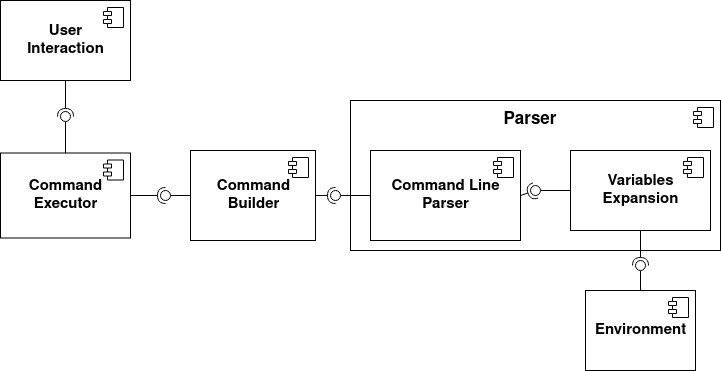

The diagram above was exported from draw.io. Its source (the exported page's mxGraphModel, read from the mxfile embedded in the PNG):
<mxGraphModel dx="1358" dy="775" grid="1" gridSize="10" guides="1" tooltips="1" connect="1" arrows="1" fold="1" page="1" pageScale="1" pageWidth="850" pageHeight="1100" math="0" shadow="0">
  <root>
    <mxCell id="0" />
    <mxCell id="1" parent="0" />
    <mxCell id="Lzo_9yhPANTDMWVqsEig-1" value="&lt;div&gt;&lt;font style=&quot;font-size: 15px&quot;&gt;&lt;b&gt;User &lt;br&gt;&lt;/b&gt;&lt;/font&gt;&lt;/div&gt;&lt;div&gt;&lt;font style=&quot;font-size: 15px&quot;&gt;&lt;b&gt;Interaction&lt;/b&gt;&lt;/font&gt;&lt;/div&gt;" style="html=1;dropTarget=0;" vertex="1" parent="1">
      <mxGeometry x="50" y="150" width="130" height="80" as="geometry" />
    </mxCell>
    <mxCell id="Lzo_9yhPANTDMWVqsEig-2" value="" style="shape=module;jettyWidth=8;jettyHeight=4;" vertex="1" parent="Lzo_9yhPANTDMWVqsEig-1">
      <mxGeometry x="1" width="20" height="20" relative="1" as="geometry">
        <mxPoint x="-27" y="7" as="offset" />
      </mxGeometry>
    </mxCell>
    <mxCell id="Lzo_9yhPANTDMWVqsEig-5" value="" style="html=1;dropTarget=0;align=center;" vertex="1" parent="1">
      <mxGeometry x="400" y="250" width="370" height="150" as="geometry" />
    </mxCell>
    <mxCell id="Lzo_9yhPANTDMWVqsEig-6" value="" style="shape=module;jettyWidth=8;jettyHeight=4;" vertex="1" parent="Lzo_9yhPANTDMWVqsEig-5">
      <mxGeometry x="1" width="20" height="20" relative="1" as="geometry">
        <mxPoint x="-27" y="7" as="offset" />
      </mxGeometry>
    </mxCell>
    <mxCell id="Lzo_9yhPANTDMWVqsEig-9" value="&lt;div style=&quot;font-size: 15px&quot;&gt;&lt;font style=&quot;font-size: 15px&quot;&gt;&lt;b&gt;Command Line &lt;br&gt;&lt;/b&gt;&lt;/font&gt;&lt;/div&gt;&lt;div style=&quot;font-size: 15px&quot;&gt;&lt;font style=&quot;font-size: 15px&quot;&gt;&lt;b&gt;Parser&lt;br&gt;&lt;/b&gt;&lt;/font&gt;&lt;/div&gt;" style="html=1;dropTarget=0;" vertex="1" parent="1">
      <mxGeometry x="420" y="300" width="150" height="90" as="geometry" />
    </mxCell>
    <mxCell id="Lzo_9yhPANTDMWVqsEig-10" value="" style="shape=module;jettyWidth=8;jettyHeight=4;" vertex="1" parent="Lzo_9yhPANTDMWVqsEig-9">
      <mxGeometry x="1" width="20" height="20" relative="1" as="geometry">
        <mxPoint x="-27" y="7" as="offset" />
      </mxGeometry>
    </mxCell>
    <mxCell id="Lzo_9yhPANTDMWVqsEig-11" value="&lt;div&gt;&lt;br&gt;&lt;/div&gt;&lt;div&gt;&lt;br&gt;&lt;/div&gt;" style="text;html=1;align=center;verticalAlign=middle;resizable=0;points=[];autosize=1;" vertex="1" parent="1">
      <mxGeometry x="130" y="280" width="20" height="30" as="geometry" />
    </mxCell>
    <mxCell id="Lzo_9yhPANTDMWVqsEig-3" value="&lt;div style=&quot;font-size: 15px&quot;&gt;&lt;font style=&quot;font-size: 15px&quot;&gt;&lt;b&gt;Variables &lt;br&gt;&lt;/b&gt;&lt;/font&gt;&lt;/div&gt;&lt;div style=&quot;font-size: 15px&quot;&gt;&lt;font style=&quot;font-size: 15px&quot;&gt;&lt;b&gt;Expansion&lt;br&gt;&lt;/b&gt;&lt;/font&gt;&lt;/div&gt;" style="html=1;dropTarget=0;" vertex="1" parent="1">
      <mxGeometry x="620" y="300" width="140" height="80" as="geometry" />
    </mxCell>
    <mxCell id="Lzo_9yhPANTDMWVqsEig-4" value="" style="shape=module;jettyWidth=8;jettyHeight=4;" vertex="1" parent="Lzo_9yhPANTDMWVqsEig-3">
      <mxGeometry x="1" width="20" height="20" relative="1" as="geometry">
        <mxPoint x="-27" y="7" as="offset" />
      </mxGeometry>
    </mxCell>
    <mxCell id="Lzo_9yhPANTDMWVqsEig-14" value="&lt;div style=&quot;font-size: 15px&quot;&gt;&lt;font style=&quot;font-size: 15px&quot;&gt;&lt;b&gt;Command &lt;br&gt;&lt;/b&gt;&lt;/font&gt;&lt;/div&gt;&lt;div style=&quot;font-size: 15px&quot;&gt;&lt;font style=&quot;font-size: 15px&quot;&gt;&lt;b&gt;Builder&lt;/b&gt;&lt;/font&gt;&lt;/div&gt;" style="html=1;dropTarget=0;" vertex="1" parent="1">
      <mxGeometry x="240" y="300" width="125" height="90" as="geometry" />
    </mxCell>
    <mxCell id="Lzo_9yhPANTDMWVqsEig-15" value="" style="shape=module;jettyWidth=8;jettyHeight=4;" vertex="1" parent="Lzo_9yhPANTDMWVqsEig-14">
      <mxGeometry x="1" width="20" height="20" relative="1" as="geometry">
        <mxPoint x="-27" y="7" as="offset" />
      </mxGeometry>
    </mxCell>
    <mxCell id="Lzo_9yhPANTDMWVqsEig-16" value="&lt;div style=&quot;font-size: 15px&quot;&gt;&lt;font style=&quot;font-size: 15px&quot;&gt;&lt;b&gt;Command &lt;br&gt;&lt;/b&gt;&lt;/font&gt;&lt;/div&gt;&lt;div style=&quot;font-size: 15px&quot;&gt;&lt;font style=&quot;font-size: 15px&quot;&gt;&lt;b&gt;Executor&lt;/b&gt;&lt;/font&gt;&lt;/div&gt;" style="html=1;dropTarget=0;" vertex="1" parent="1">
      <mxGeometry x="50" y="302.5" width="130" height="85" as="geometry" />
    </mxCell>
    <mxCell id="Lzo_9yhPANTDMWVqsEig-17" value="" style="shape=module;jettyWidth=8;jettyHeight=4;" vertex="1" parent="Lzo_9yhPANTDMWVqsEig-16">
      <mxGeometry x="1" width="20" height="20" relative="1" as="geometry">
        <mxPoint x="-27" y="7" as="offset" />
      </mxGeometry>
    </mxCell>
    <mxCell id="Lzo_9yhPANTDMWVqsEig-18" value="&lt;font style=&quot;font-size: 15px&quot;&gt;&lt;b&gt;Environment&lt;/b&gt;&lt;/font&gt;" style="html=1;dropTarget=0;" vertex="1" parent="1">
      <mxGeometry x="635" y="440" width="110" height="80" as="geometry" />
    </mxCell>
    <mxCell id="Lzo_9yhPANTDMWVqsEig-19" value="" style="shape=module;jettyWidth=8;jettyHeight=4;" vertex="1" parent="Lzo_9yhPANTDMWVqsEig-18">
      <mxGeometry x="1" width="20" height="20" relative="1" as="geometry">
        <mxPoint x="-27" y="7" as="offset" />
      </mxGeometry>
    </mxCell>
    <mxCell id="Lzo_9yhPANTDMWVqsEig-27" value="" style="rounded=0;orthogonalLoop=1;jettySize=auto;html=1;endArrow=none;endFill=0;exitX=0;exitY=0.5;exitDx=0;exitDy=0;" edge="1" target="Lzo_9yhPANTDMWVqsEig-29" parent="1" source="Lzo_9yhPANTDMWVqsEig-3">
      <mxGeometry relative="1" as="geometry">
        <mxPoint x="380" y="145" as="sourcePoint" />
      </mxGeometry>
    </mxCell>
    <mxCell id="Lzo_9yhPANTDMWVqsEig-28" value="" style="rounded=0;orthogonalLoop=1;jettySize=auto;html=1;endArrow=halfCircle;endFill=0;entryX=0.5;entryY=0.5;entryDx=0;entryDy=0;endSize=6;strokeWidth=1;exitX=1;exitY=0.5;exitDx=0;exitDy=0;" edge="1" target="Lzo_9yhPANTDMWVqsEig-29" parent="1" source="Lzo_9yhPANTDMWVqsEig-9">
      <mxGeometry relative="1" as="geometry">
        <mxPoint x="420" y="145" as="sourcePoint" />
      </mxGeometry>
    </mxCell>
    <mxCell id="Lzo_9yhPANTDMWVqsEig-29" value="" style="ellipse;whiteSpace=wrap;html=1;fontFamily=Helvetica;fontSize=12;fontColor=#000000;align=center;strokeColor=#000000;fillColor=#ffffff;points=[];aspect=fixed;resizable=0;" vertex="1" parent="1">
      <mxGeometry x="580" y="335" width="10" height="10" as="geometry" />
    </mxCell>
    <mxCell id="Lzo_9yhPANTDMWVqsEig-30" value="" style="rounded=0;orthogonalLoop=1;jettySize=auto;html=1;endArrow=none;endFill=0;exitX=0.5;exitY=0;exitDx=0;exitDy=0;" edge="1" target="Lzo_9yhPANTDMWVqsEig-32" parent="1" source="Lzo_9yhPANTDMWVqsEig-18">
      <mxGeometry relative="1" as="geometry">
        <mxPoint x="380" y="175" as="sourcePoint" />
      </mxGeometry>
    </mxCell>
    <mxCell id="Lzo_9yhPANTDMWVqsEig-31" value="" style="rounded=0;orthogonalLoop=1;jettySize=auto;html=1;endArrow=halfCircle;endFill=0;entryX=0.5;entryY=0.5;entryDx=0;entryDy=0;endSize=6;strokeWidth=1;exitX=0.5;exitY=1;exitDx=0;exitDy=0;" edge="1" target="Lzo_9yhPANTDMWVqsEig-32" parent="1" source="Lzo_9yhPANTDMWVqsEig-3">
      <mxGeometry relative="1" as="geometry">
        <mxPoint x="420" y="175" as="sourcePoint" />
      </mxGeometry>
    </mxCell>
    <mxCell id="Lzo_9yhPANTDMWVqsEig-32" value="" style="ellipse;whiteSpace=wrap;html=1;fontFamily=Helvetica;fontSize=12;fontColor=#000000;align=center;strokeColor=#000000;fillColor=#ffffff;points=[];aspect=fixed;resizable=0;" vertex="1" parent="1">
      <mxGeometry x="685" y="410" width="10" height="10" as="geometry" />
    </mxCell>
    <mxCell id="Lzo_9yhPANTDMWVqsEig-33" value="" style="rounded=0;orthogonalLoop=1;jettySize=auto;html=1;endArrow=none;endFill=0;exitX=0;exitY=0.5;exitDx=0;exitDy=0;" edge="1" target="Lzo_9yhPANTDMWVqsEig-35" parent="1" source="Lzo_9yhPANTDMWVqsEig-9">
      <mxGeometry relative="1" as="geometry">
        <mxPoint x="380" y="205" as="sourcePoint" />
      </mxGeometry>
    </mxCell>
    <mxCell id="Lzo_9yhPANTDMWVqsEig-34" value="" style="rounded=0;orthogonalLoop=1;jettySize=auto;html=1;endArrow=halfCircle;endFill=0;entryX=0.5;entryY=0.5;entryDx=0;entryDy=0;endSize=6;strokeWidth=1;exitX=1;exitY=0.5;exitDx=0;exitDy=0;" edge="1" target="Lzo_9yhPANTDMWVqsEig-35" parent="1" source="Lzo_9yhPANTDMWVqsEig-14">
      <mxGeometry relative="1" as="geometry">
        <mxPoint x="420" y="205" as="sourcePoint" />
      </mxGeometry>
    </mxCell>
    <mxCell id="Lzo_9yhPANTDMWVqsEig-35" value="" style="ellipse;whiteSpace=wrap;html=1;fontFamily=Helvetica;fontSize=12;fontColor=#000000;align=center;strokeColor=#000000;fillColor=#ffffff;points=[];aspect=fixed;resizable=0;" vertex="1" parent="1">
      <mxGeometry x="380" y="340" width="10" height="10" as="geometry" />
    </mxCell>
    <mxCell id="Lzo_9yhPANTDMWVqsEig-36" value="" style="rounded=0;orthogonalLoop=1;jettySize=auto;html=1;endArrow=none;endFill=0;exitX=0;exitY=0.5;exitDx=0;exitDy=0;" edge="1" target="Lzo_9yhPANTDMWVqsEig-38" parent="1" source="Lzo_9yhPANTDMWVqsEig-14">
      <mxGeometry relative="1" as="geometry">
        <mxPoint x="380" y="205" as="sourcePoint" />
      </mxGeometry>
    </mxCell>
    <mxCell id="Lzo_9yhPANTDMWVqsEig-37" value="" style="rounded=0;orthogonalLoop=1;jettySize=auto;html=1;endArrow=halfCircle;endFill=0;entryX=0.5;entryY=0.5;entryDx=0;entryDy=0;endSize=6;strokeWidth=1;exitX=1;exitY=0.5;exitDx=0;exitDy=0;" edge="1" target="Lzo_9yhPANTDMWVqsEig-38" parent="1" source="Lzo_9yhPANTDMWVqsEig-16">
      <mxGeometry relative="1" as="geometry">
        <mxPoint x="420" y="205" as="sourcePoint" />
      </mxGeometry>
    </mxCell>
    <mxCell id="Lzo_9yhPANTDMWVqsEig-38" value="" style="ellipse;whiteSpace=wrap;html=1;fontFamily=Helvetica;fontSize=12;fontColor=#000000;align=center;strokeColor=#000000;fillColor=#ffffff;points=[];aspect=fixed;resizable=0;" vertex="1" parent="1">
      <mxGeometry x="210" y="340" width="10" height="10" as="geometry" />
    </mxCell>
    <mxCell id="Lzo_9yhPANTDMWVqsEig-39" value="" style="rounded=0;orthogonalLoop=1;jettySize=auto;html=1;endArrow=none;endFill=0;exitX=0.5;exitY=0;exitDx=0;exitDy=0;" edge="1" target="Lzo_9yhPANTDMWVqsEig-41" parent="1" source="Lzo_9yhPANTDMWVqsEig-16">
      <mxGeometry relative="1" as="geometry">
        <mxPoint x="380" y="205" as="sourcePoint" />
      </mxGeometry>
    </mxCell>
    <mxCell id="Lzo_9yhPANTDMWVqsEig-40" value="" style="rounded=0;orthogonalLoop=1;jettySize=auto;html=1;endArrow=halfCircle;endFill=0;entryX=0.5;entryY=0.5;entryDx=0;entryDy=0;endSize=6;strokeWidth=1;exitX=0.5;exitY=1;exitDx=0;exitDy=0;" edge="1" target="Lzo_9yhPANTDMWVqsEig-41" parent="1" source="Lzo_9yhPANTDMWVqsEig-1">
      <mxGeometry relative="1" as="geometry">
        <mxPoint x="420" y="205" as="sourcePoint" />
      </mxGeometry>
    </mxCell>
    <mxCell id="Lzo_9yhPANTDMWVqsEig-41" value="" style="ellipse;whiteSpace=wrap;html=1;fontFamily=Helvetica;fontSize=12;fontColor=#000000;align=center;strokeColor=#000000;fillColor=#ffffff;points=[];aspect=fixed;resizable=0;" vertex="1" parent="1">
      <mxGeometry x="110" y="261" width="10" height="10" as="geometry" />
    </mxCell>
    <mxCell id="Lzo_9yhPANTDMWVqsEig-43" value="Parser" style="text;align=center;fontStyle=1;verticalAlign=middle;spacingLeft=3;spacingRight=3;strokeColor=none;rotatable=0;points=[[0,0.5],[1,0.5]];portConstraint=eastwest;fontSize=17;" vertex="1" parent="1">
      <mxGeometry x="540" y="252" width="80" height="28" as="geometry" />
    </mxCell>
  </root>
</mxGraphModel>